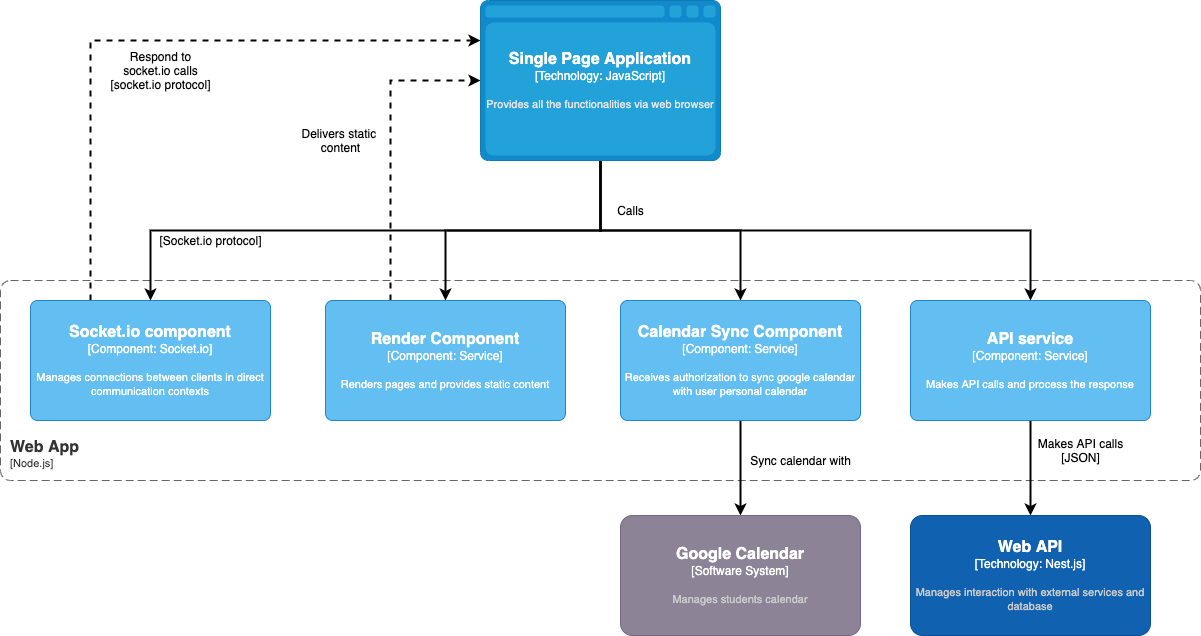

The diagram above was exported from draw.io. Its source (the exported page's mxGraphModel, read from the mxfile embedded in the PNG):
<mxGraphModel dx="1426" dy="1913" grid="1" gridSize="10" guides="1" tooltips="1" connect="1" arrows="1" fold="1" page="1" pageScale="1" pageWidth="827" pageHeight="1169" math="0" shadow="0">
  <root>
    <mxCell id="0" />
    <mxCell id="1" parent="0" />
    <object placeholders="1" c4Name="Web App" c4Type="ContainerScopeBoundary" c4Application="Node.js" label="&lt;font style=&quot;font-size: 16px&quot;&gt;&lt;b&gt;&lt;div style=&quot;text-align: left&quot;&gt;%c4Name%&lt;/div&gt;&lt;/b&gt;&lt;/font&gt;&lt;div style=&quot;text-align: left&quot;&gt;[%c4Application%]&lt;/div&gt;" id="GEktTqUYsd5EyTjNlWeJ-1">
      <mxCell style="rounded=1;fontSize=11;whiteSpace=wrap;html=1;dashed=1;arcSize=20;fillColor=none;strokeColor=#666666;fontColor=#333333;labelBackgroundColor=none;align=left;verticalAlign=bottom;labelBorderColor=none;spacingTop=0;spacing=10;dashPattern=8 4;metaEdit=1;rotatable=0;perimeter=rectanglePerimeter;noLabel=0;labelPadding=0;allowArrows=0;connectable=0;expand=0;recursiveResize=0;editable=1;pointerEvents=0;absoluteArcSize=1;metaData={&quot;c4Type&quot;:{&quot;editable&quot;:false}};points=[[0.25,0,0],[0.5,0,0],[0.75,0,0],[1,0.25,0],[1,0.5,0],[1,0.75,0],[0.75,1,0],[0.5,1,0],[0.25,1,0],[0,0.75,0],[0,0.5,0],[0,0.25,0]];" vertex="1" parent="1">
        <mxGeometry x="60" y="230" width="1200" height="200" as="geometry" />
      </mxCell>
    </object>
    <mxCell id="GEktTqUYsd5EyTjNlWeJ-20" style="edgeStyle=orthogonalEdgeStyle;rounded=0;orthogonalLoop=1;jettySize=auto;html=1;exitX=0.25;exitY=0;exitDx=0;exitDy=0;exitPerimeter=0;entryX=0;entryY=0.25;entryDx=0;entryDy=0;entryPerimeter=0;dashed=1;strokeWidth=2;" edge="1" parent="1" source="GEktTqUYsd5EyTjNlWeJ-2" target="GEktTqUYsd5EyTjNlWeJ-7">
      <mxGeometry relative="1" as="geometry" />
    </mxCell>
    <object placeholders="1" c4Name="Socket.io component" c4Type="Component" c4Technology="Socket.io" c4Description="Manages connections between clients in direct communication contexts" label="&lt;font style=&quot;font-size: 16px&quot;&gt;&lt;b&gt;%c4Name%&lt;/b&gt;&lt;/font&gt;&lt;div&gt;[%c4Type%: %c4Technology%]&lt;/div&gt;&lt;br&gt;&lt;div&gt;&lt;font style=&quot;font-size: 11px&quot;&gt;%c4Description%&lt;/font&gt;&lt;/div&gt;" id="GEktTqUYsd5EyTjNlWeJ-2">
      <mxCell style="rounded=1;whiteSpace=wrap;html=1;labelBackgroundColor=none;fillColor=#63BEF2;fontColor=#ffffff;align=center;arcSize=6;strokeColor=#2086C9;metaEdit=1;metaData={&quot;c4Type&quot;:{&quot;editable&quot;:false}};resizable=0;points=[[0.25,0,0],[0.5,0,0],[0.75,0,0],[1,0.25,0],[1,0.5,0],[1,0.75,0],[0.75,1,0],[0.5,1,0],[0.25,1,0],[0,0.75,0],[0,0.5,0],[0,0.25,0]];" vertex="1" parent="1">
        <mxGeometry x="90" y="250" width="240" height="120" as="geometry" />
      </mxCell>
    </object>
    <mxCell id="GEktTqUYsd5EyTjNlWeJ-15" style="edgeStyle=orthogonalEdgeStyle;rounded=0;orthogonalLoop=1;jettySize=auto;html=1;strokeWidth=2;" edge="1" parent="1" source="GEktTqUYsd5EyTjNlWeJ-3" target="GEktTqUYsd5EyTjNlWeJ-14">
      <mxGeometry relative="1" as="geometry" />
    </mxCell>
    <object placeholders="1" c4Name="Calendar Sync Component" c4Type="Component" c4Technology="Service" c4Description="Receives authorization to sync google calendar with user personal calendar" label="&lt;font style=&quot;font-size: 16px&quot;&gt;&lt;b&gt;%c4Name%&lt;/b&gt;&lt;/font&gt;&lt;div&gt;[%c4Type%: %c4Technology%]&lt;/div&gt;&lt;br&gt;&lt;div&gt;&lt;font style=&quot;font-size: 11px&quot;&gt;%c4Description%&lt;/font&gt;&lt;/div&gt;" id="GEktTqUYsd5EyTjNlWeJ-3">
      <mxCell style="rounded=1;whiteSpace=wrap;html=1;labelBackgroundColor=none;fillColor=#63BEF2;fontColor=#ffffff;align=center;arcSize=6;strokeColor=#2086C9;metaEdit=1;metaData={&quot;c4Type&quot;:{&quot;editable&quot;:false}};resizable=0;points=[[0.25,0,0],[0.5,0,0],[0.75,0,0],[1,0.25,0],[1,0.5,0],[1,0.75,0],[0.75,1,0],[0.5,1,0],[0.25,1,0],[0,0.75,0],[0,0.5,0],[0,0.25,0]];" vertex="1" parent="1">
        <mxGeometry x="680" y="250" width="240" height="120" as="geometry" />
      </mxCell>
    </object>
    <mxCell id="GEktTqUYsd5EyTjNlWeJ-18" style="edgeStyle=orthogonalEdgeStyle;rounded=0;orthogonalLoop=1;jettySize=auto;html=1;entryX=0;entryY=0.5;entryDx=0;entryDy=0;entryPerimeter=0;strokeWidth=2;dashed=1;" edge="1" parent="1" source="GEktTqUYsd5EyTjNlWeJ-5" target="GEktTqUYsd5EyTjNlWeJ-7">
      <mxGeometry relative="1" as="geometry">
        <Array as="points">
          <mxPoint x="450" y="30" />
        </Array>
      </mxGeometry>
    </mxCell>
    <object placeholders="1" c4Name="Render Component" c4Type="Component" c4Technology="Service" c4Description="Renders pages and provides static content" label="&lt;font style=&quot;font-size: 16px&quot;&gt;&lt;b&gt;%c4Name%&lt;/b&gt;&lt;/font&gt;&lt;div&gt;[%c4Type%: %c4Technology%]&lt;/div&gt;&lt;br&gt;&lt;div&gt;&lt;font style=&quot;font-size: 11px&quot;&gt;%c4Description%&lt;/font&gt;&lt;/div&gt;" id="GEktTqUYsd5EyTjNlWeJ-5">
      <mxCell style="rounded=1;whiteSpace=wrap;html=1;labelBackgroundColor=none;fillColor=#63BEF2;fontColor=#ffffff;align=center;arcSize=6;strokeColor=#2086C9;metaEdit=1;metaData={&quot;c4Type&quot;:{&quot;editable&quot;:false}};resizable=0;points=[[0.25,0,0],[0.5,0,0],[0.75,0,0],[1,0.25,0],[1,0.5,0],[1,0.75,0],[0.75,1,0],[0.5,1,0],[0.25,1,0],[0,0.75,0],[0,0.5,0],[0,0.25,0]];" vertex="1" parent="1">
        <mxGeometry x="385" y="250" width="240" height="120" as="geometry" />
      </mxCell>
    </object>
    <mxCell id="GEktTqUYsd5EyTjNlWeJ-23" style="edgeStyle=orthogonalEdgeStyle;rounded=0;orthogonalLoop=1;jettySize=auto;html=1;strokeWidth=2;" edge="1" parent="1" source="GEktTqUYsd5EyTjNlWeJ-6" target="GEktTqUYsd5EyTjNlWeJ-22">
      <mxGeometry relative="1" as="geometry" />
    </mxCell>
    <object placeholders="1" c4Name="API service" c4Type="Component" c4Technology="Service" c4Description="Makes API calls and process the response" label="&lt;font style=&quot;font-size: 16px&quot;&gt;&lt;b&gt;%c4Name%&lt;/b&gt;&lt;/font&gt;&lt;div&gt;[%c4Type%: %c4Technology%]&lt;/div&gt;&lt;br&gt;&lt;div&gt;&lt;font style=&quot;font-size: 11px&quot;&gt;%c4Description%&lt;/font&gt;&lt;/div&gt;" id="GEktTqUYsd5EyTjNlWeJ-6">
      <mxCell style="rounded=1;whiteSpace=wrap;html=1;labelBackgroundColor=none;fillColor=#63BEF2;fontColor=#ffffff;align=center;arcSize=6;strokeColor=#2086C9;metaEdit=1;metaData={&quot;c4Type&quot;:{&quot;editable&quot;:false}};resizable=0;points=[[0.25,0,0],[0.5,0,0],[0.75,0,0],[1,0.25,0],[1,0.5,0],[1,0.75,0],[0.75,1,0],[0.5,1,0],[0.25,1,0],[0,0.75,0],[0,0.5,0],[0,0.25,0]];" vertex="1" parent="1">
        <mxGeometry x="970" y="250" width="240" height="120" as="geometry" />
      </mxCell>
    </object>
    <mxCell id="GEktTqUYsd5EyTjNlWeJ-8" style="edgeStyle=orthogonalEdgeStyle;rounded=0;orthogonalLoop=1;jettySize=auto;html=1;entryX=0.5;entryY=0;entryDx=0;entryDy=0;entryPerimeter=0;strokeWidth=2;" edge="1" parent="1" source="GEktTqUYsd5EyTjNlWeJ-7" target="GEktTqUYsd5EyTjNlWeJ-5">
      <mxGeometry relative="1" as="geometry" />
    </mxCell>
    <mxCell id="GEktTqUYsd5EyTjNlWeJ-10" style="edgeStyle=orthogonalEdgeStyle;rounded=0;orthogonalLoop=1;jettySize=auto;html=1;exitX=0.5;exitY=1;exitDx=0;exitDy=0;exitPerimeter=0;strokeWidth=2;" edge="1" parent="1" source="GEktTqUYsd5EyTjNlWeJ-7" target="GEktTqUYsd5EyTjNlWeJ-2">
      <mxGeometry relative="1" as="geometry">
        <Array as="points">
          <mxPoint x="660" y="180" />
          <mxPoint x="210" y="180" />
        </Array>
      </mxGeometry>
    </mxCell>
    <mxCell id="GEktTqUYsd5EyTjNlWeJ-11" style="edgeStyle=orthogonalEdgeStyle;rounded=0;orthogonalLoop=1;jettySize=auto;html=1;strokeWidth=2;" edge="1" parent="1" source="GEktTqUYsd5EyTjNlWeJ-7" target="GEktTqUYsd5EyTjNlWeJ-3">
      <mxGeometry relative="1" as="geometry" />
    </mxCell>
    <mxCell id="GEktTqUYsd5EyTjNlWeJ-12" style="edgeStyle=orthogonalEdgeStyle;rounded=0;orthogonalLoop=1;jettySize=auto;html=1;exitX=0.5;exitY=1;exitDx=0;exitDy=0;exitPerimeter=0;entryX=0.5;entryY=0;entryDx=0;entryDy=0;entryPerimeter=0;strokeWidth=2;" edge="1" parent="1" source="GEktTqUYsd5EyTjNlWeJ-7" target="GEktTqUYsd5EyTjNlWeJ-6">
      <mxGeometry relative="1" as="geometry" />
    </mxCell>
    <object placeholders="1" c4Container="Technology" c4Technology="JavaScript" c4Description="Provides all the functionalities via web browser" label="&lt;font style=&quot;font-size: 16px&quot;&gt;&lt;b&gt;%c4Type%&lt;/font&gt;&lt;div&gt;[%c4Container%:&amp;nbsp;%c4Technology%]&lt;/div&gt;&lt;br&gt;&lt;div&gt;&lt;font style=&quot;font-size: 11px&quot;&gt;&lt;font color=&quot;#E6E6E6&quot;&gt;%c4Description%&lt;/font&gt;&lt;/div&gt;" c4Type="Single Page Application" id="GEktTqUYsd5EyTjNlWeJ-7">
      <mxCell style="shape=mxgraph.c4.webBrowserContainer;whiteSpace=wrap;html=1;boundedLbl=1;rounded=0;labelBackgroundColor=none;fillColor=#118ACD;fontSize=12;fontColor=#ffffff;align=center;strokeColor=#0E7DAD;metaEdit=1;points=[[0.5,0,0],[1,0.25,0],[1,0.5,0],[1,0.75,0],[0.5,1,0],[0,0.75,0],[0,0.5,0],[0,0.25,0]];metaData={&quot;c4Type&quot;:{&quot;editable&quot;:false}};resizable=0;" vertex="1" parent="1">
        <mxGeometry x="540" y="-50" width="240" height="160" as="geometry" />
      </mxCell>
    </object>
    <mxCell id="GEktTqUYsd5EyTjNlWeJ-13" value="Calls" style="text;html=1;align=center;verticalAlign=middle;resizable=0;points=[];autosize=1;strokeColor=none;fillColor=none;" vertex="1" parent="1">
      <mxGeometry x="670" y="150" width="40" height="20" as="geometry" />
    </mxCell>
    <object placeholders="1" c4Name="Google Calendar" c4Type="Software System" c4Description="Manages students calendar" label="&lt;font style=&quot;font-size: 16px&quot;&gt;&lt;b&gt;%c4Name%&lt;/b&gt;&lt;/font&gt;&lt;div&gt;[%c4Type%]&lt;/div&gt;&lt;br&gt;&lt;div&gt;&lt;font style=&quot;font-size: 11px&quot;&gt;&lt;font color=&quot;#cccccc&quot;&gt;%c4Description%&lt;/font&gt;&lt;/div&gt;" id="GEktTqUYsd5EyTjNlWeJ-14">
      <mxCell style="rounded=1;whiteSpace=wrap;html=1;labelBackgroundColor=none;fillColor=#8C8496;fontColor=#ffffff;align=center;arcSize=10;strokeColor=#736782;metaEdit=1;metaData={&quot;c4Type&quot;:{&quot;editable&quot;:false}};resizable=0;points=[[0.25,0,0],[0.5,0,0],[0.75,0,0],[1,0.25,0],[1,0.5,0],[1,0.75,0],[0.75,1,0],[0.5,1,0],[0.25,1,0],[0,0.75,0],[0,0.5,0],[0,0.25,0]];" vertex="1" parent="1">
        <mxGeometry x="680" y="465" width="240" height="120" as="geometry" />
      </mxCell>
    </object>
    <mxCell id="GEktTqUYsd5EyTjNlWeJ-16" value="Sync calendar with" style="text;html=1;align=center;verticalAlign=middle;resizable=0;points=[];autosize=1;strokeColor=none;fillColor=none;" vertex="1" parent="1">
      <mxGeometry x="800" y="400" width="120" height="20" as="geometry" />
    </mxCell>
    <mxCell id="GEktTqUYsd5EyTjNlWeJ-19" value="Delivers static &lt;br&gt;content" style="text;html=1;align=center;verticalAlign=middle;resizable=0;points=[];autosize=1;strokeColor=none;fillColor=none;" vertex="1" parent="1">
      <mxGeometry x="355" y="75" width="90" height="30" as="geometry" />
    </mxCell>
    <mxCell id="GEktTqUYsd5EyTjNlWeJ-21" value="Respond to&lt;br&gt;socket.io calls&lt;br&gt;[socket.io protocol]" style="text;html=1;align=center;verticalAlign=middle;resizable=0;points=[];autosize=1;strokeColor=none;fillColor=none;" vertex="1" parent="1">
      <mxGeometry x="160" y="-5" width="120" height="50" as="geometry" />
    </mxCell>
    <object placeholders="1" c4Name="Web API" c4Type="Technology: Nest.js" c4Description="Manages interaction with external services and database" label="&lt;font style=&quot;font-size: 16px&quot;&gt;&lt;b&gt;%c4Name%&lt;/b&gt;&lt;/font&gt;&lt;div&gt;[%c4Type%]&lt;/div&gt;&lt;br&gt;&lt;div&gt;&lt;font style=&quot;font-size: 11px&quot;&gt;&lt;font color=&quot;#cccccc&quot;&gt;%c4Description%&lt;/font&gt;&lt;/div&gt;" id="GEktTqUYsd5EyTjNlWeJ-22">
      <mxCell style="rounded=1;whiteSpace=wrap;html=1;labelBackgroundColor=none;fillColor=#1061B0;fontColor=#ffffff;align=center;arcSize=10;strokeColor=#0D5091;metaEdit=1;metaData={&quot;c4Type&quot;:{&quot;editable&quot;:false}};resizable=0;points=[[0.25,0,0],[0.5,0,0],[0.75,0,0],[1,0.25,0],[1,0.5,0],[1,0.75,0],[0.75,1,0],[0.5,1,0],[0.25,1,0],[0,0.75,0],[0,0.5,0],[0,0.25,0]];" vertex="1" parent="1">
        <mxGeometry x="970" y="465" width="240" height="120" as="geometry" />
      </mxCell>
    </object>
    <mxCell id="GEktTqUYsd5EyTjNlWeJ-24" value="Makes API calls&lt;br&gt;[JSON]" style="text;html=1;align=center;verticalAlign=middle;resizable=0;points=[];autosize=1;strokeColor=none;fillColor=none;" vertex="1" parent="1">
      <mxGeometry x="1090" y="385" width="100" height="30" as="geometry" />
    </mxCell>
    <mxCell id="GEktTqUYsd5EyTjNlWeJ-25" value="[Socket.io protocol]" style="text;html=1;align=center;verticalAlign=middle;resizable=0;points=[];autosize=1;strokeColor=none;fillColor=none;" vertex="1" parent="1">
      <mxGeometry x="210" y="180" width="120" height="20" as="geometry" />
    </mxCell>
  </root>
</mxGraphModel>